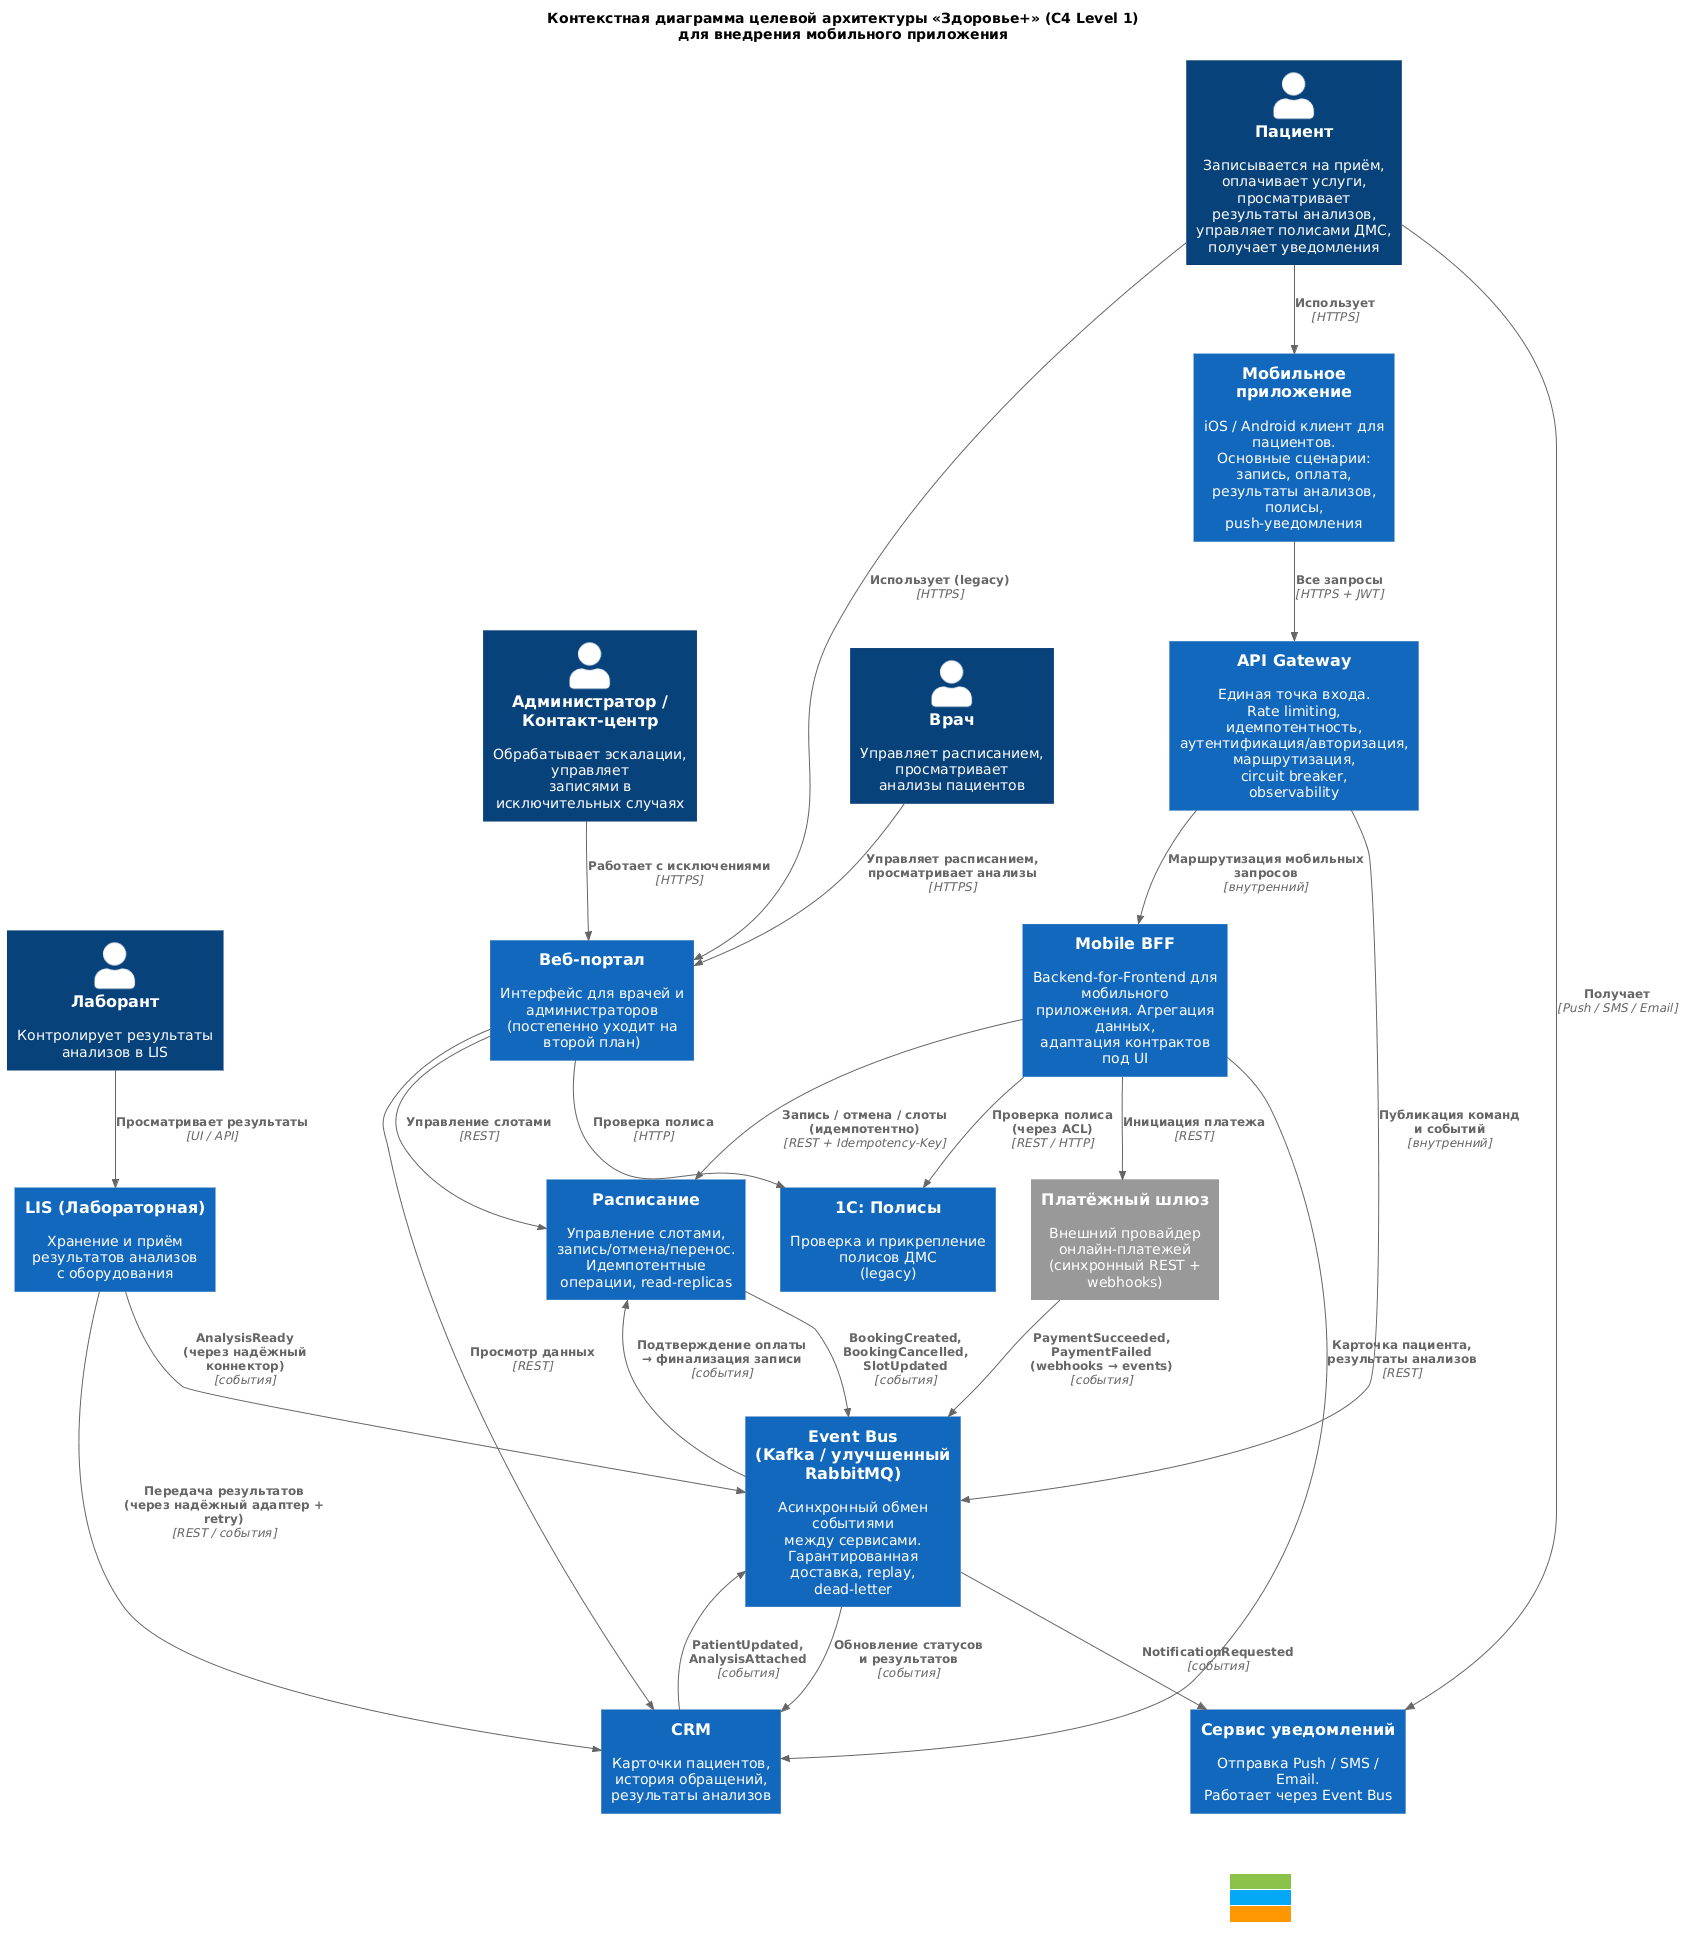

The diagram above was rendered by PlantUML. Its source (embedded in the PNG):
@startuml
!include https://raw.githubusercontent.com/plantuml-stdlib/C4-PlantUML/master/C4_Context.puml

LAYOUT_WITH_LEGEND()

title Контекстная диаграмма целевой архитектуры «Здоровье+» (C4 Level 1)\nдля внедрения мобильного приложения

' === Люди ===
Person(patient, "Пациент", "Записывается на приём, оплачивает услуги,\nпросматривает результаты анализов,\nуправляет полисами ДМС, получает уведомления")
Person(doctor, "Врач", "Управляет расписанием, просматривает\nанализы пациентов")
Person(lab, "Лаборант", "Контролирует результаты анализов в LIS")
Person(admin, "Администратор / Контакт-центр", "Обрабатывает эскалации, управляет\nзаписями в исключительных случаях")

' === Новые системы ===
System(mobile, "Мобильное приложение", "iOS / Android клиент для пациентов.\nОсновные сценарии: запись, оплата,\nрезультаты анализов, полисы, push-уведомления")
System(api_gw, "API Gateway", "Единая точка входа.\nRate limiting, идемпотентность,\nаутентификация/авторизация, маршрутизация,\ncircuit breaker, observability")
System(bff, "Mobile BFF", "Backend-for-Frontend для мобильного\nприложения. Агрегация данных,\nадаптация контрактов под UI")
System(event_bus, "Event Bus\n(Kafka / улучшенный RabbitMQ)", "Асинхронный обмен событиями\nмежду сервисами. Гарантированная\nдоставка, replay, dead-letter")

' === Существующие системы (модернизированные) ===
System(schedule, "Расписание", "Управление слотами, запись/отмена/перенос.\nИдемпотентные операции, read-replicas")
System(crm, "CRM", "Карточки пациентов, история обращений,\nрезультаты анализов")
System(lis, "LIS (Лабораторная)", "Хранение и приём результатов анализов\nс оборудования")
System(policies, "1С: Полисы", "Проверка и прикрепление полисов ДМС\n(legacy)")
System_Ext(payment, "Платёжный шлюз", "Внешний провайдер онлайн-платежей\n(синхронный REST + webhooks)")
System(notifications, "Сервис уведомлений", "Отправка Push / SMS / Email.\nРаботает через Event Bus")
System(web, "Веб-портал", "Интерфейс для врачей и администраторов\n(постепенно уходит на второй план)")

' === Взаимодействия Пациента ===
Rel(patient, mobile, "Использует", "HTTPS")
Rel(patient, web, "Использует (legacy)", "HTTPS")
Rel(patient, notifications, "Получает", "Push / SMS / Email")

' === Взаимодействия Врача и Лаборанта ===
Rel(doctor, web, "Управляет расписанием,\nпросматривает анализы", "HTTPS")
Rel(lab, lis, "Просматривает результаты", "UI / API")
Rel(admin, web, "Работает с исключениями", "HTTPS")

' === Мобильное приложение → API Gateway → BFF ===
Rel(mobile, api_gw, "Все запросы", "HTTPS + JWT")
Rel(api_gw, bff, "Маршрутизация мобильных\nзапросов", "внутренний")

' === BFF → внутренние сервисы (синхронно) ===
Rel(bff, schedule, "Запись / отмена / слоты\n(идемпотентно)", "REST + Idempotency-Key")
Rel(bff, crm, "Карточка пациента,\nрезультаты анализов", "REST")
Rel(bff, policies, "Проверка полиса\n(через ACL)", "REST / HTTP")
Rel(bff, payment, "Инициация платежа", "REST")

' === Асинхронные потоки через Event Bus ===
Rel(schedule, event_bus, "BookingCreated,\nBookingCancelled,\nSlotUpdated", "события")
Rel(payment, event_bus, "PaymentSucceeded,\nPaymentFailed\n(webhooks → events)", "события")
Rel(lis, event_bus, "AnalysisReady\n(через надёжный коннектор)", "события")
Rel(crm, event_bus, "PatientUpdated,\nAnalysisAttached", "события")
Rel(event_bus, notifications, "NotificationRequested", "события")
Rel(event_bus, crm, "Обновление статусов\nи результатов", "события")
Rel(event_bus, schedule, "Подтверждение оплаты\n→ финализация записи", "события")

' === Интеграции legacy и надёжности ===
Rel(lis, crm, "Передача результатов\n(через надёжный адаптер + retry)", "REST / события")
Rel(api_gw, event_bus, "Публикация команд\nи событий", "внутренний")

' === Веб-портал (для обратной совместимости) ===
Rel(web, schedule, "Управление слотами", "REST")
Rel(web, crm, "Просмотр данных", "REST")
Rel(web, policies, "Проверка полиса", "HTTP")

legend right
  |= Цвет |= Значение |
  |<# tail>|# Система / Человек|
  |<#8BC34A>|Новые компоненты (Mobile, API GW, BFF, Event Bus)|
  |<#03A9F4>|Существующие модернизированные системы|
  |<#FF9800>|Внешние / Legacy системы|
endlegend
@enduml